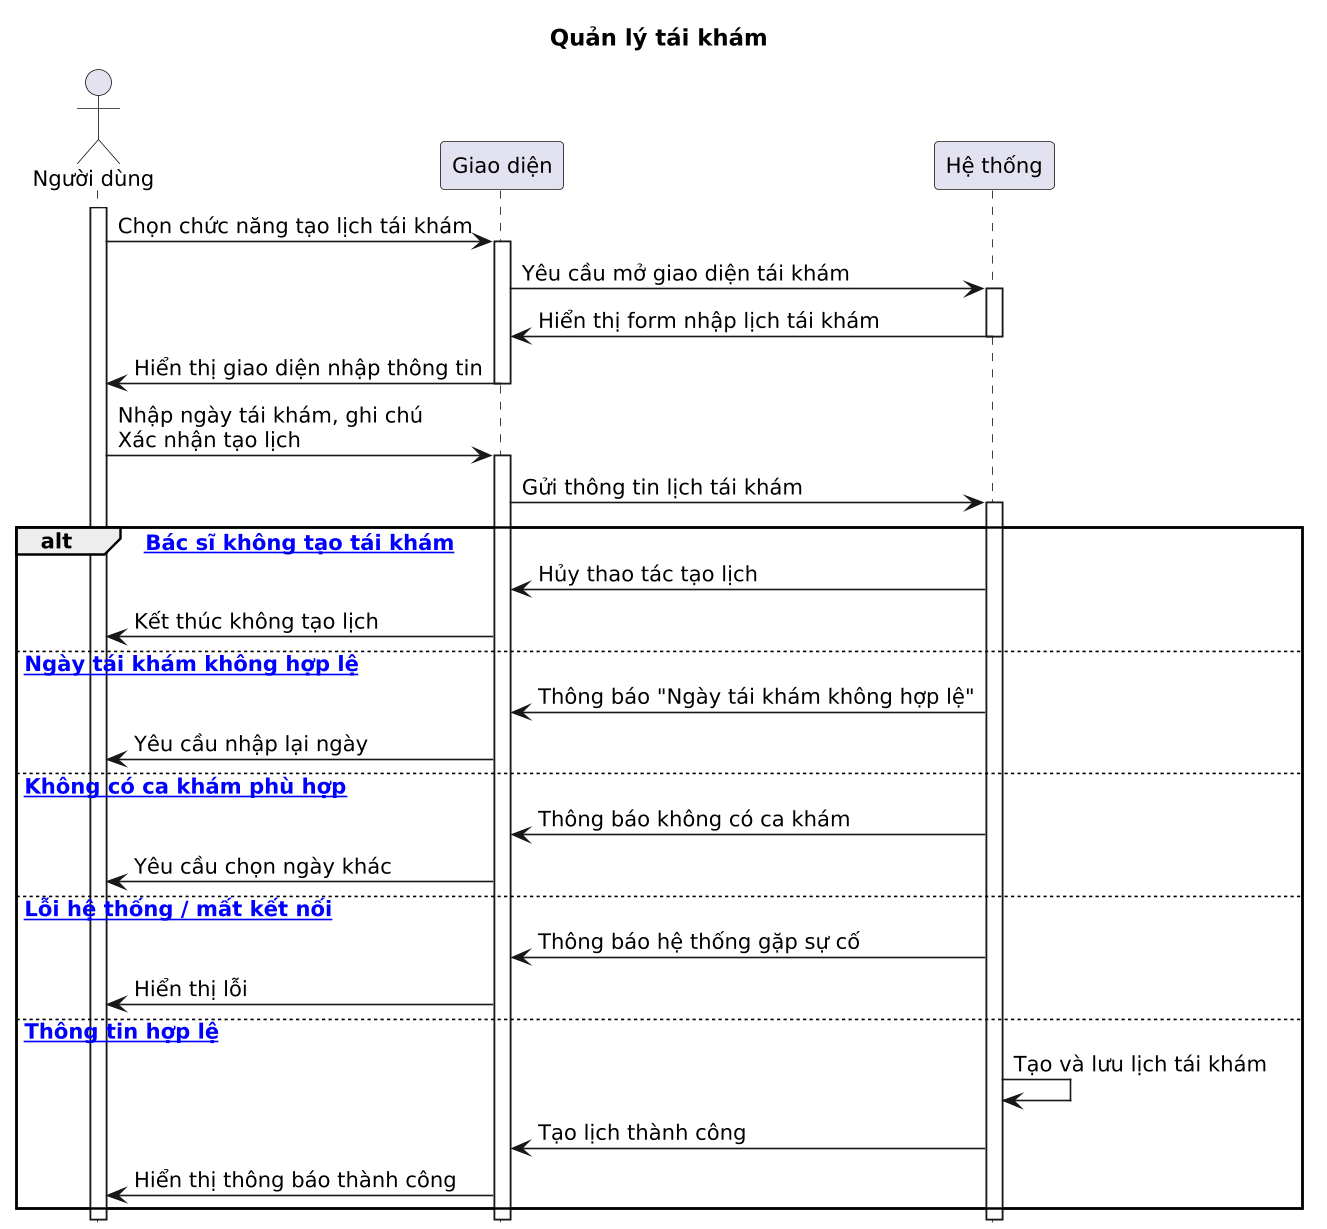

The diagram above was rendered by PlantUML. Its source (embedded in the PNG):
@startuml
title Quản lý tái khám

scale 1.2
skinparam dpi 130
skinparam defaultFontSize 13
hide footbox

actor "Người dùng" as ND
participant "Giao diện" as UI
participant "Hệ thống" as HT

activate ND

ND -> UI : Chọn chức năng tạo lịch tái khám
activate UI
UI -> HT : Yêu cầu mở giao diện tái khám
activate HT
HT -> UI : Hiển thị form nhập lịch tái khám
deactivate HT
UI -> ND : Hiển thị giao diện nhập thông tin
deactivate UI

ND -> UI : Nhập ngày tái khám, ghi chú\nXác nhận tạo lịch
activate UI
UI -> HT : Gửi thông tin lịch tái khám
activate HT

alt [space Bác sĩ không tạo tái khám]
HT -> UI : Hủy thao tác tạo lịch
UI -> ND : Kết thúc không tạo lịch

else [space Ngày tái khám không hợp lệ]
HT -> UI : Thông báo "Ngày tái khám không hợp lệ"
UI -> ND : Yêu cầu nhập lại ngày

else [space Không có ca khám phù hợp]
HT -> UI : Thông báo không có ca khám
UI -> ND : Yêu cầu chọn ngày khác

else [space Lỗi hệ thống / mất kết nối]
HT -> UI : Thông báo hệ thống gặp sự cố
UI -> ND : Hiển thị lỗi

else [space Thông tin hợp lệ]
HT -> HT : Tạo và lưu lịch tái khám
HT -> UI : Tạo lịch thành công
UI -> ND : Hiển thị thông báo thành công

end

deactivate HT
deactivate UI
deactivate ND
@enduml